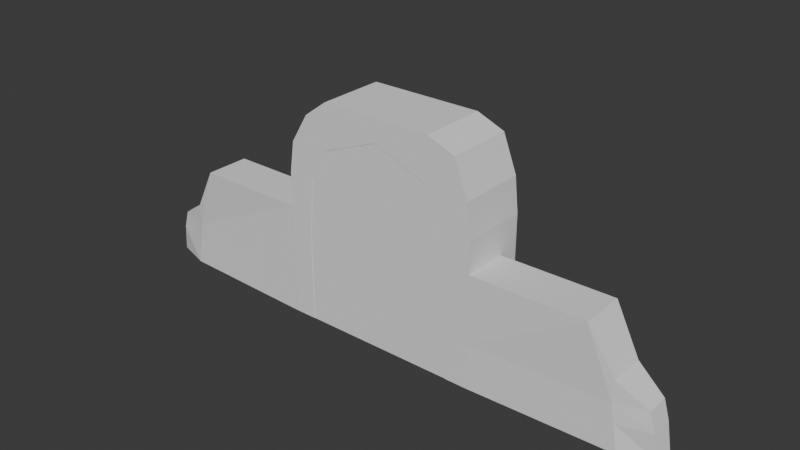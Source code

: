 # Source: CastleGate.blend  (saved by Blender 4.0.36; exported with 4.5.12 LTS)
import bpy
from mathutils import Matrix  # noqa: F401  (used for matrix-valued properties, if any)

bpy.ops.wm.read_factory_settings(use_empty=True)
scene = bpy.context.scene
scene.name = 'Scene'

# ---- collections
col_collection = bpy.data.collections.new('Collection'); scene.collection.children.link(col_collection)

# ---- world
world_world = bpy.data.worlds.new('World'); scene.world = world_world
world_world.use_nodes = True; world_world.node_tree.nodes.clear()
_N = world_world.node_tree.nodes; _L = world_world.node_tree.links
n0 = _N.new('ShaderNodeOutputWorld'); n0.name = 'World Output'; n0.location = (300, 300)
n1 = _N.new('ShaderNodeBackground'); n1.name = 'Background'; n1.location = (10, 300)
n1.inputs[0].default_value = (0.05088, 0.05088, 0.05088, 1.0)
_L.new(n1.outputs[0], n0.inputs[0])
n0.is_active_output = True
world_world.color = (0.05088, 0.05088, 0.05088)
world_world.use_sun_shadow = False
world_world.sun_shadow_jitter_overblur = 0.0

# ---- meshes
me_cube_001 = bpy.data.meshes.new('Cube.001')
me_cube_001.from_pydata([(0.0, -1.0, -1.0), (0.0, -1.0, 1.0), (0.0, 1.0, -1.0), (0.0, 1.0, 1.0), (8.017, -0.313, -0.9797), (7.446, -0.5112, 1.165), (8.017, 0.313, -0.9797), (7.446, 0.5112, 1.165), (0.0, -1.0, 4.0), (0.0, 1.0, 4.0), (6.155, -0.8067, 2.036), (6.155, 0.8067, 2.036), (0.0, -1.0, 0.0), (0.0, 1.0, 0.0), (7.693, 0.5112, 0.3217), (7.693, -0.5112, 0.3217), (6.472, 0.8067, -0.9778), (6.115, 0.8067, 1.065), (6.472, -0.8067, -0.9778), (6.115, -0.8067, 1.065), (5.001, 1.0, 4.025), (5.001, -1.0, 4.025), (6.247, -0.8067, 0.2496), (6.247, 0.8067, 0.2496)], [], [(12, 1, 3, 13), (23, 17, 7, 14), (14, 7, 5, 15), (22, 19, 1, 12), (16, 6, 4, 18), (5, 7, 11, 10), (20, 9, 8, 21), (3, 1, 8, 9), (19, 5, 10, 21), (17, 3, 9, 20), (18, 22, 12, 0), (6, 14, 15, 4), (16, 23, 14, 6), (0, 12, 13, 2), (2, 13, 23, 16), (4, 15, 22, 18), (7, 17, 20, 11), (1, 19, 21, 8), (11, 20, 21, 10), (2, 16, 18, 0), (15, 5, 19, 22), (13, 3, 17, 23)])
_uv = me_cube_001.uv_layers.new(name='UVMap')
_uv.uv.foreach_set('vector', [0.5, 0.0, 0.625, 0.0, 0.625, 0.25, 0.5, 0.25, 0.5, 0.4505, 0.625, 0.4505, 0.625, 0.5, 0.5, 0.5, 0.5, 0.5, 0.625, 0.5, 0.625, 0.75, 0.5, 0.75, 0.5, 0.7995, 0.625, 0.7995, 0.625, 1.0, 0.5, 1.0, 0.3255, 0.5, 0.375, 0.5, 0.375, 0.75, 0.3255, 0.75, 0.625, 0.75, 0.625, 0.5, 0.625, 0.5, 0.625, 0.75, 0.6745, 0.5, 0.875, 0.5, 0.875, 0.75, 0.6745, 0.75, 0.625, 0.25, 0.625, 0.0, 0.625, 0.0, 0.625, 0.25, 0.625, 0.7995, 0.625, 0.75, 0.625, 0.75, 0.625, 0.7995, 0.625, 0.4505, 0.625, 0.25, 0.625, 0.25, 0.625, 0.4505, 0.375, 0.7995, 0.5, 0.7995, 0.5, 1.0, 0.375, 1.0, 0.375, 0.5, 0.5, 0.5, 0.5, 0.75, 0.375, 0.75, 0.375, 0.4505, 0.5, 0.4505, 0.5, 0.5, 0.375, 0.5, 0.375, 0.0, 0.5, 0.0, 0.5, 0.25, 0.375, 0.25, 0.375, 0.25, 0.5, 0.25, 0.5, 0.4505, 0.375, 0.4505, 0.375, 0.75, 0.5, 0.75, 0.5, 0.7995, 0.375, 0.7995, 0.625, 0.5, 0.625, 0.4505, 0.625, 0.4505, 0.625, 0.5, 0.625, 1.0, 0.625, 0.7995, 0.625, 0.7995, 0.625, 1.0, 0.625, 0.5, 0.6745, 0.5, 0.6745, 0.75, 0.625, 0.75, 0.125, 0.5, 0.3255, 0.5, 0.3255, 0.75, 0.125, 0.75, 0.5, 0.75, 0.625, 0.75, 0.625, 0.7995, 0.5, 0.7995, 0.5, 0.25, 0.625, 0.25, 0.625, 0.4505, 0.5, 0.4505])
me_cube_001.update()
me_cube_004 = bpy.data.meshes.new('Cube.004')
me_cube_004.from_pydata([(0.0, -1.0, -1.0), (0.0, -1.0, 1.0), (0.0, 1.0, -1.0), (0.0, 1.0, 1.0), (8.017, -0.313, -0.9797), (7.446, -0.5112, 1.165), (8.017, 0.313, -0.9797), (7.446, 0.5112, 1.165), (0.0, -1.0, 4.0), (0.0, 1.0, 4.0), (6.155, -0.8067, 2.036), (6.155, 0.8067, 2.036), (0.0, -1.0, 0.0), (0.0, 1.0, 0.0), (7.693, 0.5112, 0.3217), (7.693, -0.5112, 0.3217), (6.472, 0.8067, -0.9778), (6.115, 0.8067, 1.065), (6.472, -0.8067, -0.9778), (6.115, -0.8067, 1.065), (5.001, 1.0, 4.025), (5.001, -1.0, 4.025), (6.247, -0.8067, 0.2496), (6.247, 0.8067, 0.2496)], [], [(12, 1, 3, 13), (23, 17, 7, 14), (14, 7, 5, 15), (22, 19, 1, 12), (16, 6, 4, 18), (5, 7, 11, 10), (20, 9, 8, 21), (3, 1, 8, 9), (19, 5, 10, 21), (17, 3, 9, 20), (18, 22, 12, 0), (6, 14, 15, 4), (16, 23, 14, 6), (0, 12, 13, 2), (2, 13, 23, 16), (4, 15, 22, 18), (7, 17, 20, 11), (1, 19, 21, 8), (11, 20, 21, 10), (2, 16, 18, 0), (15, 5, 19, 22), (13, 3, 17, 23)])
_uv = me_cube_004.uv_layers.new(name='UVMap')
_uv.uv.foreach_set('vector', [0.5, 0.0, 0.625, 0.0, 0.625, 0.25, 0.5, 0.25, 0.5, 0.4505, 0.625, 0.4505, 0.625, 0.5, 0.5, 0.5, 0.5, 0.5, 0.625, 0.5, 0.625, 0.75, 0.5, 0.75, 0.5, 0.7995, 0.625, 0.7995, 0.625, 1.0, 0.5, 1.0, 0.3255, 0.5, 0.375, 0.5, 0.375, 0.75, 0.3255, 0.75, 0.625, 0.75, 0.625, 0.5, 0.625, 0.5, 0.625, 0.75, 0.6745, 0.5, 0.875, 0.5, 0.875, 0.75, 0.6745, 0.75, 0.625, 0.25, 0.625, 0.0, 0.625, 0.0, 0.625, 0.25, 0.625, 0.7995, 0.625, 0.75, 0.625, 0.75, 0.625, 0.7995, 0.625, 0.4505, 0.625, 0.25, 0.625, 0.25, 0.625, 0.4505, 0.375, 0.7995, 0.5, 0.7995, 0.5, 1.0, 0.375, 1.0, 0.375, 0.5, 0.5, 0.5, 0.5, 0.75, 0.375, 0.75, 0.375, 0.4505, 0.5, 0.4505, 0.5, 0.5, 0.375, 0.5, 0.375, 0.0, 0.5, 0.0, 0.5, 0.25, 0.375, 0.25, 0.375, 0.25, 0.5, 0.25, 0.5, 0.4505, 0.375, 0.4505, 0.375, 0.75, 0.5, 0.75, 0.5, 0.7995, 0.375, 0.7995, 0.625, 0.5, 0.625, 0.4505, 0.625, 0.4505, 0.625, 0.5, 0.625, 1.0, 0.625, 0.7995, 0.625, 0.7995, 0.625, 1.0, 0.625, 0.5, 0.6745, 0.5, 0.6745, 0.75, 0.625, 0.75, 0.125, 0.5, 0.3255, 0.5, 0.3255, 0.75, 0.125, 0.75, 0.5, 0.75, 0.625, 0.75, 0.625, 0.7995, 0.5, 0.7995, 0.5, 0.25, 0.625, 0.25, 0.625, 0.4505, 0.5, 0.4505])
me_cube_004.update()
me_cylinder_003 = bpy.data.meshes.new('Cylinder.003')
me_cylinder_003.from_pydata([(0.0, 1.0, -1.0), (0.0, 1.0, 1.347), (0.1951, 0.9808, -1.0), (0.1951, 0.9808, 1.347), (0.3827, 0.9239, -1.0), (0.3827, 0.9239, 1.347), (0.5556, 0.8315, -1.0), (0.5556, 0.8315, 1.347), (0.7071, 0.7071, -1.0), (0.7071, 0.7071, 1.347), (0.8315, 0.5556, -1.0), (0.8315, 0.5556, 1.347), (0.9239, 0.3827, -1.0), (0.9239, 0.3827, 1.347), (0.9808, 0.1951, -1.0), (0.9808, 0.1951, 1.347), (1.0, 0.0, -1.0), (1.0, 0.0, 1.347), (0.9808, -0.1951, -1.0), (0.9808, -0.1951, 1.347), (0.9239, -0.3827, -1.0), (0.9239, -0.3827, 1.347), (0.8315, -0.5556, -1.0), (0.8315, -0.5556, 1.347), (0.7071, -0.7071, -1.0), (0.7071, -0.7071, 1.347), (0.5556, -0.8315, -1.0), (0.5556, -0.8315, 1.347), (0.3827, -0.9239, -1.0), (0.3827, -0.9239, 1.347), (0.1951, -0.9808, -1.0), (0.1951, -0.9808, 1.347), (0.0, -1.0, -1.0), (0.0, -1.0, 1.347), (-0.1951, -0.9808, -1.0), (-0.1951, -0.9808, 1.347), (-0.3827, -0.9239, -1.0), (-0.3827, -0.9239, 1.347), (-0.5556, -0.8315, -1.0), (-0.5556, -0.8315, 1.347), (-0.7071, -0.7071, -1.0), (-0.7071, -0.7071, 1.347), (-0.8315, -0.5556, -1.0), (-0.8315, -0.5556, 1.347), (-0.9239, -0.3827, -1.0), (-0.9239, -0.3827, 1.347), (-0.9808, -0.1951, -1.0), (-0.9808, -0.1951, 1.347), (-1.0, 0.0, -1.0), (-1.0, 0.0, 1.347), (-0.9808, 0.1951, -1.0), (-0.9808, 0.1951, 1.347), (-0.9239, 0.3827, -1.0), (-0.9239, 0.3827, 1.347), (-0.8315, 0.5556, -1.0), (-0.8315, 0.5556, 1.347), (-0.7071, 0.7071, -1.0), (-0.7071, 0.7071, 1.347), (-0.5556, 0.8315, -1.0), (-0.5556, 0.8315, 1.347), (-0.3827, 0.9239, -1.0), (-0.3827, 0.9239, 1.347), (-0.1951, 0.9808, -1.0), (-0.1951, 0.9808, 1.347), (-9.375, 1.0, -1.0), (-9.375, 1.0, 1.347), (-9.18, 0.9808, -1.0), (-9.18, 0.9808, 1.347), (-8.992, 0.9239, -1.0), (-8.992, 0.9239, 1.347), (-8.82, 0.8315, -1.0), (-8.82, 0.8315, 1.347), (-8.668, 0.7071, -1.0), (-8.668, 0.7071, 1.347), (-8.544, 0.5556, -1.0), (-8.544, 0.5556, 1.347), (-8.451, 0.3827, -1.0), (-8.451, 0.3827, 1.347), (-8.394, 0.1951, -1.0), (-8.394, 0.1951, 1.347), (-8.375, -4.768e-07, -1.0), (-8.375, -4.768e-07, 1.347), (-8.394, -0.1951, -1.0), (-8.394, -0.1951, 1.347), (-8.451, -0.3827, -1.0), (-8.451, -0.3827, 1.347), (-8.544, -0.5556, -1.0), (-8.544, -0.5556, 1.347), (-8.668, -0.7071, -1.0), (-8.668, -0.7071, 1.347), (-8.82, -0.8315, -1.0), (-8.82, -0.8315, 1.347), (-8.992, -0.9239, -1.0), (-8.992, -0.9239, 1.347), (-9.18, -0.9808, -1.0), (-9.18, -0.9808, 1.347), (-9.375, -1.0, -1.0), (-9.375, -1.0, 1.347), (-9.57, -0.9808, -1.0), (-9.57, -0.9808, 1.347), (-9.758, -0.9239, -1.0), (-9.758, -0.9239, 1.347), (-9.931, -0.8315, -1.0), (-9.931, -0.8315, 1.347), (-10.08, -0.7071, -1.0), (-10.08, -0.7071, 1.347), (-10.21, -0.5556, -1.0), (-10.21, -0.5556, 1.347), (-10.3, -0.3827, -1.0), (-10.3, -0.3827, 1.347), (-10.36, -0.1951, -1.0), (-10.36, -0.1951, 1.347), (-10.38, -4.768e-07, -1.0), (-10.38, -4.768e-07, 1.347), (-10.36, 0.1951, -1.0), (-10.36, 0.1951, 1.347), (-10.3, 0.3827, -1.0), (-10.3, 0.3827, 1.347), (-10.21, 0.5556, -1.0), (-10.21, 0.5556, 1.347), (-10.08, 0.7071, -1.0), (-10.08, 0.7071, 1.347), (-9.931, 0.8315, -1.0), (-9.931, 0.8315, 1.347), (-9.758, 0.9239, -1.0), (-9.758, 0.9239, 1.347), (-9.57, 0.9808, -1.0), (-9.57, 0.9808, 1.347), (9.375, 1.0, -1.0), (9.375, 1.0, 1.347), (9.57, 0.9808, -1.0), (9.57, 0.9808, 1.347), (9.758, 0.9239, -1.0), (9.758, 0.9239, 1.347), (9.931, 0.8315, -1.0), (9.931, 0.8315, 1.347), (10.08, 0.7071, -1.0), (10.08, 0.7071, 1.347), (10.21, 0.5556, -1.0), (10.21, 0.5556, 1.347), (10.3, 0.3827, -1.0), (10.3, 0.3827, 1.347), (10.36, 0.1951, -1.0), (10.36, 0.1951, 1.347), (10.38, -4.768e-07, -1.0), (10.38, -4.768e-07, 1.347), (10.36, -0.1951, -1.0), (10.36, -0.1951, 1.347), (10.3, -0.3827, -1.0), (10.3, -0.3827, 1.347), (10.21, -0.5556, -1.0), (10.21, -0.5556, 1.347), (10.08, -0.7071, -1.0), (10.08, -0.7071, 1.347), (9.931, -0.8315, -1.0), (9.931, -0.8315, 1.347), (9.758, -0.9239, -1.0), (9.758, -0.9239, 1.347), (9.57, -0.9808, -1.0), (9.57, -0.9808, 1.347), (9.375, -1.0, -1.0), (9.375, -1.0, 1.347), (9.18, -0.9808, -1.0), (9.18, -0.9808, 1.347), (8.992, -0.9239, -1.0), (8.992, -0.9239, 1.347), (8.82, -0.8315, -1.0), (8.82, -0.8315, 1.347), (8.668, -0.7071, -1.0), (8.668, -0.7071, 1.347), (8.544, -0.5556, -1.0), (8.544, -0.5556, 1.347), (8.451, -0.3827, -1.0), (8.451, -0.3827, 1.347), (8.394, -0.1951, -1.0), (8.394, -0.1951, 1.347), (8.375, -4.768e-07, -1.0), (8.375, -4.768e-07, 1.347), (8.394, 0.1951, -1.0), (8.394, 0.1951, 1.347), (8.451, 0.3827, -1.0), (8.451, 0.3827, 1.347), (8.544, 0.5556, -1.0), (8.544, 0.5556, 1.347), (8.668, 0.7071, -1.0), (8.668, 0.7071, 1.347), (8.82, 0.8315, -1.0), (8.82, 0.8315, 1.347), (8.992, 0.9239, -1.0), (8.992, 0.9239, 1.347), (9.18, 0.9808, -1.0), (9.18, 0.9808, 1.347), (-18.75, 1.0, -1.0), (-18.75, 1.0, 1.347), (-18.56, 0.9808, -1.0), (-18.56, 0.9808, 1.347), (-18.37, 0.9239, -1.0), (-18.37, 0.9239, 1.347), (-18.19, 0.8315, -1.0), (-18.19, 0.8315, 1.347), (-18.04, 0.7071, -1.0), (-18.04, 0.7071, 1.347), (-17.92, 0.5556, -1.0), (-17.92, 0.5556, 1.347), (-17.83, 0.3827, -1.0), (-17.83, 0.3827, 1.347), (-17.77, 0.1951, -1.0), (-17.77, 0.1951, 1.347), (-17.75, -4.768e-07, -1.0), (-17.75, -4.768e-07, 1.347), (-17.77, -0.1951, -1.0), (-17.77, -0.1951, 1.347), (-17.83, -0.3827, -1.0), (-17.83, -0.3827, 1.347), (-17.92, -0.5556, -1.0), (-17.92, -0.5556, 1.347), (-18.04, -0.7071, -1.0), (-18.04, -0.7071, 1.347), (-18.19, -0.8315, -1.0), (-18.19, -0.8315, 1.347), (-18.37, -0.9239, -1.0), (-18.37, -0.9239, 1.347), (-18.56, -0.9808, -1.0), (-18.56, -0.9808, 1.347), (-18.75, -1.0, -1.0), (-18.75, -1.0, 1.347), (-18.95, -0.9808, -1.0), (-18.95, -0.9808, 1.347), (-19.13, -0.9239, -1.0), (-19.13, -0.9239, 1.347), (-19.31, -0.8315, -1.0), (-19.31, -0.8315, 1.347), (-19.46, -0.7071, -1.0), (-19.46, -0.7071, 1.347), (-19.58, -0.5556, -1.0), (-19.58, -0.5556, 1.347), (-19.67, -0.3827, -1.0), (-19.67, -0.3827, 1.347), (-19.73, -0.1951, -1.0), (-19.73, -0.1951, 1.347), (-19.75, -4.768e-07, -1.0), (-19.75, -4.768e-07, 1.347), (-19.73, 0.1951, -1.0), (-19.73, 0.1951, 1.347), (-19.67, 0.3827, -1.0), (-19.67, 0.3827, 1.347), (-19.58, 0.5556, -1.0), (-19.58, 0.5556, 1.347), (-19.46, 0.7071, -1.0), (-19.46, 0.7071, 1.347), (-19.31, 0.8315, -1.0), (-19.31, 0.8315, 1.347), (-19.13, 0.9239, -1.0), (-19.13, 0.9239, 1.347), (-18.95, 0.9808, -1.0), (-18.95, 0.9808, 1.347), (-28.13, 1.0, -1.0), (-28.13, 1.0, 1.347), (-27.93, 0.9808, -1.0), (-27.93, 0.9808, 1.347), (-27.74, 0.9239, -1.0), (-27.74, 0.9239, 1.347), (-27.57, 0.8315, -1.0), (-27.57, 0.8315, 1.347), (-27.42, 0.7071, -1.0), (-27.42, 0.7071, 1.347), (-27.29, 0.5556, -1.0), (-27.29, 0.5556, 1.347), (-27.2, 0.3827, -1.0), (-27.2, 0.3827, 1.347), (-27.14, 0.1951, -1.0), (-27.14, 0.1951, 1.347), (-27.13, -4.768e-07, -1.0), (-27.13, -4.768e-07, 1.347), (-27.14, -0.1951, -1.0), (-27.14, -0.1951, 1.347), (-27.2, -0.3827, -1.0), (-27.2, -0.3827, 1.347), (-27.29, -0.5556, -1.0), (-27.29, -0.5556, 1.347), (-27.42, -0.7071, -1.0), (-27.42, -0.7071, 1.347), (-27.57, -0.8315, -1.0), (-27.57, -0.8315, 1.347), (-27.74, -0.9239, -1.0), (-27.74, -0.9239, 1.347), (-27.93, -0.9808, -1.0), (-27.93, -0.9808, 1.347), (-28.13, -1.0, -1.0), (-28.13, -1.0, 1.347), (-28.32, -0.9808, -1.0), (-28.32, -0.9808, 1.347), (-28.51, -0.9239, -1.0), (-28.51, -0.9239, 1.347), (-28.68, -0.8315, -1.0), (-28.68, -0.8315, 1.347), (-28.83, -0.7071, -1.0), (-28.83, -0.7071, 1.347), (-28.96, -0.5556, -1.0), (-28.96, -0.5556, 1.347), (-29.05, -0.3827, -1.0), (-29.05, -0.3827, 1.347), (-29.11, -0.1951, -1.0), (-29.11, -0.1951, 1.347), (-29.13, -4.768e-07, -1.0), (-29.13, -4.768e-07, 1.347), (-29.11, 0.1951, -1.0), (-29.11, 0.1951, 1.347), (-29.05, 0.3827, -1.0), (-29.05, 0.3827, 1.347), (-28.96, 0.5556, -1.0), (-28.96, 0.5556, 1.347), (-28.83, 0.7071, -1.0), (-28.83, 0.7071, 1.347), (-28.68, 0.8315, -1.0), (-28.68, 0.8315, 1.347), (-28.51, 0.9239, -1.0), (-28.51, 0.9239, 1.347), (-28.32, 0.9808, -1.0), (-28.32, 0.9808, 1.347), (-37.5, 1.0, -1.0), (-37.5, 1.0, 1.347), (-37.31, 0.9808, -1.0), (-37.31, 0.9808, 1.347), (-37.12, 0.9239, -1.0), (-37.12, 0.9239, 1.347), (-36.94, 0.8315, -1.0), (-36.94, 0.8315, 1.347), (-36.79, 0.7071, -1.0), (-36.79, 0.7071, 1.347), (-36.67, 0.5556, -1.0), (-36.67, 0.5556, 1.347), (-36.58, 0.3827, -1.0), (-36.58, 0.3827, 1.347), (-36.52, 0.1951, -1.0), (-36.52, 0.1951, 1.347), (-36.5, -4.768e-07, -1.0), (-36.5, -4.768e-07, 1.347), (-36.52, -0.1951, -1.0), (-36.52, -0.1951, 1.347), (-36.58, -0.3827, -1.0), (-36.58, -0.3827, 1.347), (-36.67, -0.5556, -1.0), (-36.67, -0.5556, 1.347), (-36.79, -0.7071, -1.0), (-36.79, -0.7071, 1.347), (-36.94, -0.8315, -1.0), (-36.94, -0.8315, 1.347), (-37.12, -0.9239, -1.0), (-37.12, -0.9239, 1.347), (-37.31, -0.9808, -1.0), (-37.31, -0.9808, 1.347), (-37.5, -1.0, -1.0), (-37.5, -1.0, 1.347), (-37.7, -0.9808, -1.0), (-37.7, -0.9808, 1.347), (-37.88, -0.9239, -1.0), (-37.88, -0.9239, 1.347), (-38.06, -0.8315, -1.0), (-38.06, -0.8315, 1.347), (-38.21, -0.7071, -1.0), (-38.21, -0.7071, 1.347), (-38.33, -0.5556, -1.0), (-38.33, -0.5556, 1.347), (-38.42, -0.3827, -1.0), (-38.42, -0.3827, 1.347), (-38.48, -0.1951, -1.0), (-38.48, -0.1951, 1.347), (-38.5, -4.768e-07, -1.0), (-38.5, -4.768e-07, 1.347), (-38.48, 0.1951, -1.0), (-38.48, 0.1951, 1.347), (-38.42, 0.3827, -1.0), (-38.42, 0.3827, 1.347), (-38.33, 0.5556, -1.0), (-38.33, 0.5556, 1.347), (-38.21, 0.7071, -1.0), (-38.21, 0.7071, 1.347), (-38.06, 0.8315, -1.0), (-38.06, 0.8315, 1.347), (-37.88, 0.9239, -1.0), (-37.88, 0.9239, 1.347), (-37.7, 0.9808, -1.0), (-37.7, 0.9808, 1.347)], [], [(0, 1, 3, 2), (2, 3, 5, 4), (4, 5, 7, 6), (6, 7, 9, 8), (8, 9, 11, 10), (10, 11, 13, 12), (12, 13, 15, 14), (14, 15, 17, 16), (16, 17, 19, 18), (18, 19, 21, 20), (20, 21, 23, 22), (22, 23, 25, 24), (24, 25, 27, 26), (26, 27, 29, 28), (28, 29, 31, 30), (30, 31, 33, 32), (32, 33, 35, 34), (34, 35, 37, 36), (36, 37, 39, 38), (38, 39, 41, 40), (40, 41, 43, 42), (42, 43, 45, 44), (44, 45, 47, 46), (46, 47, 49, 48), (48, 49, 51, 50), (50, 51, 53, 52), (52, 53, 55, 54), (54, 55, 57, 56), (56, 57, 59, 58), (58, 59, 61, 60), (3, 1, 63, 61, 59, 57, 55, 53, 51, 49, 47, 45, 43, 41, 39, 37, 35, 33, 31, 29, 27, 25, 23, 21, 19, 17, 15, 13, 11, 9, 7, 5), (60, 61, 63, 62), (62, 63, 1, 0), (0, 2, 4, 6, 8, 10, 12, 14, 16, 18, 20, 22, 24, 26, 28, 30, 32, 34, 36, 38, 40, 42, 44, 46, 48, 50, 52, 54, 56, 58, 60, 62), (64, 65, 67, 66), (66, 67, 69, 68), (68, 69, 71, 70), (70, 71, 73, 72), (72, 73, 75, 74), (74, 75, 77, 76), (76, 77, 79, 78), (78, 79, 81, 80), (80, 81, 83, 82), (82, 83, 85, 84), (84, 85, 87, 86), (86, 87, 89, 88), (88, 89, 91, 90), (90, 91, 93, 92), (92, 93, 95, 94), (94, 95, 97, 96), (96, 97, 99, 98), (98, 99, 101, 100), (100, 101, 103, 102), (102, 103, 105, 104), (104, 105, 107, 106), (106, 107, 109, 108), (108, 109, 111, 110), (110, 111, 113, 112), (112, 113, 115, 114), (114, 115, 117, 116), (116, 117, 119, 118), (118, 119, 121, 120), (120, 121, 123, 122), (122, 123, 125, 124), (67, 65, 127, 125, 123, 121, 119, 117, 115, 113, 111, 109, 107, 105, 103, 101, 99, 97, 95, 93, 91, 89, 87, 85, 83, 81, 79, 77, 75, 73, 71, 69), (124, 125, 127, 126), (126, 127, 65, 64), (64, 66, 68, 70, 72, 74, 76, 78, 80, 82, 84, 86, 88, 90, 92, 94, 96, 98, 100, 102, 104, 106, 108, 110, 112, 114, 116, 118, 120, 122, 124, 126), (128, 129, 131, 130), (130, 131, 133, 132), (132, 133, 135, 134), (134, 135, 137, 136), (136, 137, 139, 138), (138, 139, 141, 140), (140, 141, 143, 142), (142, 143, 145, 144), (144, 145, 147, 146), (146, 147, 149, 148), (148, 149, 151, 150), (150, 151, 153, 152), (152, 153, 155, 154), (154, 155, 157, 156), (156, 157, 159, 158), (158, 159, 161, 160), (160, 161, 163, 162), (162, 163, 165, 164), (164, 165, 167, 166), (166, 167, 169, 168), (168, 169, 171, 170), (170, 171, 173, 172), (172, 173, 175, 174), (174, 175, 177, 176), (176, 177, 179, 178), (178, 179, 181, 180), (180, 181, 183, 182), (182, 183, 185, 184), (184, 185, 187, 186), (186, 187, 189, 188), (131, 129, 191, 189, 187, 185, 183, 181, 179, 177, 175, 173, 171, 169, 167, 165, 163, 161, 159, 157, 155, 153, 151, 149, 147, 145, 143, 141, 139, 137, 135, 133), (188, 189, 191, 190), (190, 191, 129, 128), (128, 130, 132, 134, 136, 138, 140, 142, 144, 146, 148, 150, 152, 154, 156, 158, 160, 162, 164, 166, 168, 170, 172, 174, 176, 178, 180, 182, 184, 186, 188, 190), (192, 193, 195, 194), (194, 195, 197, 196), (196, 197, 199, 198), (198, 199, 201, 200), (200, 201, 203, 202), (202, 203, 205, 204), (204, 205, 207, 206), (206, 207, 209, 208), (208, 209, 211, 210), (210, 211, 213, 212), (212, 213, 215, 214), (214, 215, 217, 216), (216, 217, 219, 218), (218, 219, 221, 220), (220, 221, 223, 222), (222, 223, 225, 224), (224, 225, 227, 226), (226, 227, 229, 228), (228, 229, 231, 230), (230, 231, 233, 232), (232, 233, 235, 234), (234, 235, 237, 236), (236, 237, 239, 238), (238, 239, 241, 240), (240, 241, 243, 242), (242, 243, 245, 244), (244, 245, 247, 246), (246, 247, 249, 248), (248, 249, 251, 250), (250, 251, 253, 252), (195, 193, 255, 253, 251, 249, 247, 245, 243, 241, 239, 237, 235, 233, 231, 229, 227, 225, 223, 221, 219, 217, 215, 213, 211, 209, 207, 205, 203, 201, 199, 197), (252, 253, 255, 254), (254, 255, 193, 192), (192, 194, 196, 198, 200, 202, 204, 206, 208, 210, 212, 214, 216, 218, 220, 222, 224, 226, 228, 230, 232, 234, 236, 238, 240, 242, 244, 246, 248, 250, 252, 254), (256, 257, 259, 258), (258, 259, 261, 260), (260, 261, 263, 262), (262, 263, 265, 264), (264, 265, 267, 266), (266, 267, 269, 268), (268, 269, 271, 270), (270, 271, 273, 272), (272, 273, 275, 274), (274, 275, 277, 276), (276, 277, 279, 278), (278, 279, 281, 280), (280, 281, 283, 282), (282, 283, 285, 284), (284, 285, 287, 286), (286, 287, 289, 288), (288, 289, 291, 290), (290, 291, 293, 292), (292, 293, 295, 294), (294, 295, 297, 296), (296, 297, 299, 298), (298, 299, 301, 300), (300, 301, 303, 302), (302, 303, 305, 304), (304, 305, 307, 306), (306, 307, 309, 308), (308, 309, 311, 310), (310, 311, 313, 312), (312, 313, 315, 314), (314, 315, 317, 316), (259, 257, 319, 317, 315, 313, 311, 309, 307, 305, 303, 301, 299, 297, 295, 293, 291, 289, 287, 285, 283, 281, 279, 277, 275, 273, 271, 269, 267, 265, 263, 261), (316, 317, 319, 318), (318, 319, 257, 256), (256, 258, 260, 262, 264, 266, 268, 270, 272, 274, 276, 278, 280, 282, 284, 286, 288, 290, 292, 294, 296, 298, 300, 302, 304, 306, 308, 310, 312, 314, 316, 318), (320, 321, 323, 322), (322, 323, 325, 324), (324, 325, 327, 326), (326, 327, 329, 328), (328, 329, 331, 330), (330, 331, 333, 332), (332, 333, 335, 334), (334, 335, 337, 336), (336, 337, 339, 338), (338, 339, 341, 340), (340, 341, 343, 342), (342, 343, 345, 344), (344, 345, 347, 346), (346, 347, 349, 348), (348, 349, 351, 350), (350, 351, 353, 352), (352, 353, 355, 354), (354, 355, 357, 356), (356, 357, 359, 358), (358, 359, 361, 360), (360, 361, 363, 362), (362, 363, 365, 364), (364, 365, 367, 366), (366, 367, 369, 368), (368, 369, 371, 370), (370, 371, 373, 372), (372, 373, 375, 374), (374, 375, 377, 376), (376, 377, 379, 378), (378, 379, 381, 380), (323, 321, 383, 381, 379, 377, 375, 373, 371, 369, 367, 365, 363, 361, 359, 357, 355, 353, 351, 349, 347, 345, 343, 341, 339, 337, 335, 333, 331, 329, 327, 325), (380, 381, 383, 382), (382, 383, 321, 320), (320, 322, 324, 326, 328, 330, 332, 334, 336, 338, 340, 342, 344, 346, 348, 350, 352, 354, 356, 358, 360, 362, 364, 366, 368, 370, 372, 374, 376, 378, 380, 382)])
me_cylinder_003.polygons.foreach_set('use_smooth', [True] * 204)
_uv = me_cylinder_003.uv_layers.new(name='UVMap')
_uv.uv.foreach_set('vector', [1.0, 0.5, 1.0, 1.0, 0.9688, 1.0, 0.9688, 0.5, 0.9688, 0.5, 0.9688, 1.0, 0.9375, 1.0, 0.9375, 0.5, 0.9375, 0.5, 0.9375, 1.0, 0.9062, 1.0, 0.9062, 0.5, 0.9062, 0.5, 0.9062, 1.0, 0.875, 1.0, 0.875, 0.5, 0.875, 0.5, 0.875, 1.0, 0.8438, 1.0, 0.8438, 0.5, 0.8438, 0.5, 0.8438, 1.0, 0.8125, 1.0, 0.8125, 0.5, 0.8125, 0.5, 0.8125, 1.0, 0.7812, 1.0, 0.7812, 0.5, 0.7812, 0.5, 0.7812, 1.0, 0.75, 1.0, 0.75, 0.5, 0.75, 0.5, 0.75, 1.0, 0.7188, 1.0, 0.7188, 0.5, 0.7188, 0.5, 0.7188, 1.0, 0.6875, 1.0, 0.6875, 0.5, 0.6875, 0.5, 0.6875, 1.0, 0.6562, 1.0, 0.6562, 0.5, 0.6562, 0.5, 0.6562, 1.0, 0.625, 1.0, 0.625, 0.5, 0.625, 0.5, 0.625, 1.0, 0.5938, 1.0, 0.5938, 0.5, 0.5938, 0.5, 0.5938, 1.0, 0.5625, 1.0, 0.5625, 0.5, 0.5625, 0.5, 0.5625, 1.0, 0.5312, 1.0, 0.5312, 0.5, 0.5312, 0.5, 0.5312, 1.0, 0.5, 1.0, 0.5, 0.5, 0.5, 0.5, 0.5, 1.0, 0.4688, 1.0, 0.4688, 0.5, 0.4688, 0.5, 0.4688, 1.0, 0.4375, 1.0, 0.4375, 0.5, 0.4375, 0.5, 0.4375, 1.0, 0.4062, 1.0, 0.4062, 0.5, 0.4062, 0.5, 0.4062, 1.0, 0.375, 1.0, 0.375, 0.5, 0.375, 0.5, 0.375, 1.0, 0.3438, 1.0, 0.3438, 0.5, 0.3438, 0.5, 0.3438, 1.0, 0.3125, 1.0, 0.3125, 0.5, 0.3125, 0.5, 0.3125, 1.0, 0.2812, 1.0, 0.2812, 0.5, 0.2812, 0.5, 0.2812, 1.0, 0.25, 1.0, 0.25, 0.5, 0.25, 0.5, 0.25, 1.0, 0.2188, 1.0, 0.2188, 0.5, 0.2188, 0.5, 0.2188, 1.0, 0.1875, 1.0, 0.1875, 0.5, 0.1875, 0.5, 0.1875, 1.0, 0.1562, 1.0, 0.1562, 0.5, 0.1562, 0.5, 0.1562, 1.0, 0.125, 1.0, 0.125, 0.5, 0.125, 0.5, 0.125, 1.0, 0.09375, 1.0, 0.09375, 0.5, 0.09375, 0.5, 0.09375, 1.0, 0.0625, 1.0, 0.0625, 0.5, 0.2968, 0.4854, 0.25, 0.49, 0.2032, 0.4854, 0.1582, 0.4717, 0.1167, 0.4496, 0.08029, 0.4197, 0.05045, 0.3833, 0.02827, 0.3418, 0.01461, 0.2968, 0.01, 0.25, 0.01461, 0.2032, 0.02827, 0.1582, 0.05045, 0.1167, 0.08029, 0.08029, 0.1167, 0.05045, 0.1582, 0.02827, 0.2032, 0.01461, 0.25, 0.01, 0.2968, 0.01461, 0.3418, 0.02827, 0.3833, 0.05045, 0.4197, 0.08029, 0.4496, 0.1167, 0.4717, 0.1582, 0.4854, 0.2032, 0.49, 0.25, 0.4854, 0.2968, 0.4717, 0.3418, 0.4496, 0.3833, 0.4197, 0.4197, 0.3833, 0.4496, 0.3418, 0.4717, 0.0625, 0.5, 0.0625, 1.0, 0.03125, 1.0, 0.03125, 0.5, 0.03125, 0.5, 0.03125, 1.0, 0.0, 1.0, 0.0, 0.5, 0.75, 0.49, 0.7968, 0.4854, 0.8418, 0.4717, 0.8833, 0.4496, 0.9197, 0.4197, 0.9496, 0.3833, 0.9717, 0.3418, 0.9854, 0.2968, 0.99, 0.25, 0.9854, 0.2032, 0.9717, 0.1582, 0.9496, 0.1167, 0.9197, 0.08029, 0.8833, 0.05045, 0.8418, 0.02827, 0.7968, 0.01461, 0.75, 0.01, 0.7032, 0.01461, 0.6582, 0.02827, 0.6167, 0.05045, 0.5803, 0.08029, 0.5504, 0.1167, 0.5283, 0.1582, 0.5146, 0.2032, 0.51, 0.25, 0.5146, 0.2968, 0.5283, 0.3418, 0.5504, 0.3833, 0.5803, 0.4197, 0.6167, 0.4496, 0.6582, 0.4717, 0.7032, 0.4854, 1.0, 0.5, 1.0, 1.0, 0.9688, 1.0, 0.9688, 0.5, 0.9688, 0.5, 0.9688, 1.0, 0.9375, 1.0, 0.9375, 0.5, 0.9375, 0.5, 0.9375, 1.0, 0.9062, 1.0, 0.9062, 0.5, 0.9062, 0.5, 0.9062, 1.0, 0.875, 1.0, 0.875, 0.5, 0.875, 0.5, 0.875, 1.0, 0.8438, 1.0, 0.8438, 0.5, 0.8438, 0.5, 0.8438, 1.0, 0.8125, 1.0, 0.8125, 0.5, 0.8125, 0.5, 0.8125, 1.0, 0.7812, 1.0, 0.7812, 0.5, 0.7812, 0.5, 0.7812, 1.0, 0.75, 1.0, 0.75, 0.5, 0.75, 0.5, 0.75, 1.0, 0.7188, 1.0, 0.7188, 0.5, 0.7188, 0.5, 0.7188, 1.0, 0.6875, 1.0, 0.6875, 0.5, 0.6875, 0.5, 0.6875, 1.0, 0.6562, 1.0, 0.6562, 0.5, 0.6562, 0.5, 0.6562, 1.0, 0.625, 1.0, 0.625, 0.5, 0.625, 0.5, 0.625, 1.0, 0.5938, 1.0, 0.5938, 0.5, 0.5938, 0.5, 0.5938, 1.0, 0.5625, 1.0, 0.5625, 0.5, 0.5625, 0.5, 0.5625, 1.0, 0.5312, 1.0, 0.5312, 0.5, 0.5312, 0.5, 0.5312, 1.0, 0.5, 1.0, 0.5, 0.5, 0.5, 0.5, 0.5, 1.0, 0.4688, 1.0, 0.4688, 0.5, 0.4688, 0.5, 0.4688, 1.0, 0.4375, 1.0, 0.4375, 0.5, 0.4375, 0.5, 0.4375, 1.0, 0.4062, 1.0, 0.4062, 0.5, 0.4062, 0.5, 0.4062, 1.0, 0.375, 1.0, 0.375, 0.5, 0.375, 0.5, 0.375, 1.0, 0.3438, 1.0, 0.3438, 0.5, 0.3438, 0.5, 0.3438, 1.0, 0.3125, 1.0, 0.3125, 0.5, 0.3125, 0.5, 0.3125, 1.0, 0.2812, 1.0, 0.2812, 0.5, 0.2812, 0.5, 0.2812, 1.0, 0.25, 1.0, 0.25, 0.5, 0.25, 0.5, 0.25, 1.0, 0.2188, 1.0, 0.2188, 0.5, 0.2188, 0.5, 0.2188, 1.0, 0.1875, 1.0, 0.1875, 0.5, 0.1875, 0.5, 0.1875, 1.0, 0.1562, 1.0, 0.1562, 0.5, 0.1562, 0.5, 0.1562, 1.0, 0.125, 1.0, 0.125, 0.5, 0.125, 0.5, 0.125, 1.0, 0.09375, 1.0, 0.09375, 0.5, 0.09375, 0.5, 0.09375, 1.0, 0.0625, 1.0, 0.0625, 0.5, 0.2968, 0.4854, 0.25, 0.49, 0.2032, 0.4854, 0.1582, 0.4717, 0.1167, 0.4496, 0.08029, 0.4197, 0.05045, 0.3833, 0.02827, 0.3418, 0.01461, 0.2968, 0.01, 0.25, 0.01461, 0.2032, 0.02827, 0.1582, 0.05045, 0.1167, 0.08029, 0.08029, 0.1167, 0.05045, 0.1582, 0.02827, 0.2032, 0.01461, 0.25, 0.01, 0.2968, 0.01461, 0.3418, 0.02827, 0.3833, 0.05045, 0.4197, 0.08029, 0.4496, 0.1167, 0.4717, 0.1582, 0.4854, 0.2032, 0.49, 0.25, 0.4854, 0.2968, 0.4717, 0.3418, 0.4496, 0.3833, 0.4197, 0.4197, 0.3833, 0.4496, 0.3418, 0.4717, 0.0625, 0.5, 0.0625, 1.0, 0.03125, 1.0, 0.03125, 0.5, 0.03125, 0.5, 0.03125, 1.0, 0.0, 1.0, 0.0, 0.5, 0.75, 0.49, 0.7968, 0.4854, 0.8418, 0.4717, 0.8833, 0.4496, 0.9197, 0.4197, 0.9496, 0.3833, 0.9717, 0.3418, 0.9854, 0.2968, 0.99, 0.25, 0.9854, 0.2032, 0.9717, 0.1582, 0.9496, 0.1167, 0.9197, 0.08029, 0.8833, 0.05045, 0.8418, 0.02827, 0.7968, 0.01461, 0.75, 0.01, 0.7032, 0.01461, 0.6582, 0.02827, 0.6167, 0.05045, 0.5803, 0.08029, 0.5504, 0.1167, 0.5283, 0.1582, 0.5146, 0.2032, 0.51, 0.25, 0.5146, 0.2968, 0.5283, 0.3418, 0.5504, 0.3833, 0.5803, 0.4197, 0.6167, 0.4496, 0.6582, 0.4717, 0.7032, 0.4854, 1.0, 0.5, 1.0, 1.0, 0.9688, 1.0, 0.9688, 0.5, 0.9688, 0.5, 0.9688, 1.0, 0.9375, 1.0, 0.9375, 0.5, 0.9375, 0.5, 0.9375, 1.0, 0.9062, 1.0, 0.9062, 0.5, 0.9062, 0.5, 0.9062, 1.0, 0.875, 1.0, 0.875, 0.5, 0.875, 0.5, 0.875, 1.0, 0.8438, 1.0, 0.8438, 0.5, 0.8438, 0.5, 0.8438, 1.0, 0.8125, 1.0, 0.8125, 0.5, 0.8125, 0.5, 0.8125, 1.0, 0.7812, 1.0, 0.7812, 0.5, 0.7812, 0.5, 0.7812, 1.0, 0.75, 1.0, 0.75, 0.5, 0.75, 0.5, 0.75, 1.0, 0.7188, 1.0, 0.7188, 0.5, 0.7188, 0.5, 0.7188, 1.0, 0.6875, 1.0, 0.6875, 0.5, 0.6875, 0.5, 0.6875, 1.0, 0.6562, 1.0, 0.6562, 0.5, 0.6562, 0.5, 0.6562, 1.0, 0.625, 1.0, 0.625, 0.5, 0.625, 0.5, 0.625, 1.0, 0.5938, 1.0, 0.5938, 0.5, 0.5938, 0.5, 0.5938, 1.0, 0.5625, 1.0, 0.5625, 0.5, 0.5625, 0.5, 0.5625, 1.0, 0.5312, 1.0, 0.5312, 0.5, 0.5312, 0.5, 0.5312, 1.0, 0.5, 1.0, 0.5, 0.5, 0.5, 0.5, 0.5, 1.0, 0.4688, 1.0, 0.4688, 0.5, 0.4688, 0.5, 0.4688, 1.0, 0.4375, 1.0, 0.4375, 0.5, 0.4375, 0.5, 0.4375, 1.0, 0.4062, 1.0, 0.4062, 0.5, 0.4062, 0.5, 0.4062, 1.0, 0.375, 1.0, 0.375, 0.5, 0.375, 0.5, 0.375, 1.0, 0.3438, 1.0, 0.3438, 0.5, 0.3438, 0.5, 0.3438, 1.0, 0.3125, 1.0, 0.3125, 0.5, 0.3125, 0.5, 0.3125, 1.0, 0.2812, 1.0, 0.2812, 0.5, 0.2812, 0.5, 0.2812, 1.0, 0.25, 1.0, 0.25, 0.5, 0.25, 0.5, 0.25, 1.0, 0.2188, 1.0, 0.2188, 0.5, 0.2188, 0.5, 0.2188, 1.0, 0.1875, 1.0, 0.1875, 0.5, 0.1875, 0.5, 0.1875, 1.0, 0.1562, 1.0, 0.1562, 0.5, 0.1562, 0.5, 0.1562, 1.0, 0.125, 1.0, 0.125, 0.5, 0.125, 0.5, 0.125, 1.0, 0.09375, 1.0, 0.09375, 0.5, 0.09375, 0.5, 0.09375, 1.0, 0.0625, 1.0, 0.0625, 0.5, 0.2968, 0.4854, 0.25, 0.49, 0.2032, 0.4854, 0.1582, 0.4717, 0.1167, 0.4496, 0.08029, 0.4197, 0.05045, 0.3833, 0.02827, 0.3418, 0.01461, 0.2968, 0.01, 0.25, 0.01461, 0.2032, 0.02827, 0.1582, 0.05045, 0.1167, 0.08029, 0.08029, 0.1167, 0.05045, 0.1582, 0.02827, 0.2032, 0.01461, 0.25, 0.01, 0.2968, 0.01461, 0.3418, 0.02827, 0.3833, 0.05045, 0.4197, 0.08029, 0.4496, 0.1167, 0.4717, 0.1582, 0.4854, 0.2032, 0.49, 0.25, 0.4854, 0.2968, 0.4717, 0.3418, 0.4496, 0.3833, 0.4197, 0.4197, 0.3833, 0.4496, 0.3418, 0.4717, 0.0625, 0.5, 0.0625, 1.0, 0.03125, 1.0, 0.03125, 0.5, 0.03125, 0.5, 0.03125, 1.0, 0.0, 1.0, 0.0, 0.5, 0.75, 0.49, 0.7968, 0.4854, 0.8418, 0.4717, 0.8833, 0.4496, 0.9197, 0.4197, 0.9496, 0.3833, 0.9717, 0.3418, 0.9854, 0.2968, 0.99, 0.25, 0.9854, 0.2032, 0.9717, 0.1582, 0.9496, 0.1167, 0.9197, 0.08029, 0.8833, 0.05045, 0.8418, 0.02827, 0.7968, 0.01461, 0.75, 0.01, 0.7032, 0.01461, 0.6582, 0.02827, 0.6167, 0.05045, 0.5803, 0.08029, 0.5504, 0.1167, 0.5283, 0.1582, 0.5146, 0.2032, 0.51, 0.25, 0.5146, 0.2968, 0.5283, 0.3418, 0.5504, 0.3833, 0.5803, 0.4197, 0.6167, 0.4496, 0.6582, 0.4717, 0.7032, 0.4854, 1.0, 0.5, 1.0, 1.0, 0.9688, 1.0, 0.9688, 0.5, 0.9688, 0.5, 0.9688, 1.0, 0.9375, 1.0, 0.9375, 0.5, 0.9375, 0.5, 0.9375, 1.0, 0.9062, 1.0, 0.9062, 0.5, 0.9062, 0.5, 0.9062, 1.0, 0.875, 1.0, 0.875, 0.5, 0.875, 0.5, 0.875, 1.0, 0.8438, 1.0, 0.8438, 0.5, 0.8438, 0.5, 0.8438, 1.0, 0.8125, 1.0, 0.8125, 0.5, 0.8125, 0.5, 0.8125, 1.0, 0.7812, 1.0, 0.7812, 0.5, 0.7812, 0.5, 0.7812, 1.0, 0.75, 1.0, 0.75, 0.5, 0.75, 0.5, 0.75, 1.0, 0.7188, 1.0, 0.7188, 0.5, 0.7188, 0.5, 0.7188, 1.0, 0.6875, 1.0, 0.6875, 0.5, 0.6875, 0.5, 0.6875, 1.0, 0.6562, 1.0, 0.6562, 0.5, 0.6562, 0.5, 0.6562, 1.0, 0.625, 1.0, 0.625, 0.5, 0.625, 0.5, 0.625, 1.0, 0.5938, 1.0, 0.5938, 0.5, 0.5938, 0.5, 0.5938, 1.0, 0.5625, 1.0, 0.5625, 0.5, 0.5625, 0.5, 0.5625, 1.0, 0.5312, 1.0, 0.5312, 0.5, 0.5312, 0.5, 0.5312, 1.0, 0.5, 1.0, 0.5, 0.5, 0.5, 0.5, 0.5, 1.0, 0.4688, 1.0, 0.4688, 0.5, 0.4688, 0.5, 0.4688, 1.0, 0.4375, 1.0, 0.4375, 0.5, 0.4375, 0.5, 0.4375, 1.0, 0.4062, 1.0, 0.4062, 0.5, 0.4062, 0.5, 0.4062, 1.0, 0.375, 1.0, 0.375, 0.5, 0.375, 0.5, 0.375, 1.0, 0.3438, 1.0, 0.3438, 0.5, 0.3438, 0.5, 0.3438, 1.0, 0.3125, 1.0, 0.3125, 0.5, 0.3125, 0.5, 0.3125, 1.0, 0.2812, 1.0, 0.2812, 0.5, 0.2812, 0.5, 0.2812, 1.0, 0.25, 1.0, 0.25, 0.5, 0.25, 0.5, 0.25, 1.0, 0.2188, 1.0, 0.2188, 0.5, 0.2188, 0.5, 0.2188, 1.0, 0.1875, 1.0, 0.1875, 0.5, 0.1875, 0.5, 0.1875, 1.0, 0.1562, 1.0, 0.1562, 0.5, 0.1562, 0.5, 0.1562, 1.0, 0.125, 1.0, 0.125, 0.5, 0.125, 0.5, 0.125, 1.0, 0.09375, 1.0, 0.09375, 0.5, 0.09375, 0.5, 0.09375, 1.0, 0.0625, 1.0, 0.0625, 0.5, 0.2968, 0.4854, 0.25, 0.49, 0.2032, 0.4854, 0.1582, 0.4717, 0.1167, 0.4496, 0.08029, 0.4197, 0.05045, 0.3833, 0.02827, 0.3418, 0.01461, 0.2968, 0.01, 0.25, 0.01461, 0.2032, 0.02827, 0.1582, 0.05045, 0.1167, 0.08029, 0.08029, 0.1167, 0.05045, 0.1582, 0.02827, 0.2032, 0.01461, 0.25, 0.01, 0.2968, 0.01461, 0.3418, 0.02827, 0.3833, 0.05045, 0.4197, 0.08029, 0.4496, 0.1167, 0.4717, 0.1582, 0.4854, 0.2032, 0.49, 0.25, 0.4854, 0.2968, 0.4717, 0.3418, 0.4496, 0.3833, 0.4197, 0.4197, 0.3833, 0.4496, 0.3418, 0.4717, 0.0625, 0.5, 0.0625, 1.0, 0.03125, 1.0, 0.03125, 0.5, 0.03125, 0.5, 0.03125, 1.0, 0.0, 1.0, 0.0, 0.5, 0.75, 0.49, 0.7968, 0.4854, 0.8418, 0.4717, 0.8833, 0.4496, 0.9197, 0.4197, 0.9496, 0.3833, 0.9717, 0.3418, 0.9854, 0.2968, 0.99, 0.25, 0.9854, 0.2032, 0.9717, 0.1582, 0.9496, 0.1167, 0.9197, 0.08029, 0.8833, 0.05045, 0.8418, 0.02827, 0.7968, 0.01461, 0.75, 0.01, 0.7032, 0.01461, 0.6582, 0.02827, 0.6167, 0.05045, 0.5803, 0.08029, 0.5504, 0.1167, 0.5283, 0.1582, 0.5146, 0.2032, 0.51, 0.25, 0.5146, 0.2968, 0.5283, 0.3418, 0.5504, 0.3833, 0.5803, 0.4197, 0.6167, 0.4496, 0.6582, 0.4717, 0.7032, 0.4854, 1.0, 0.5, 1.0, 1.0, 0.9688, 1.0, 0.9688, 0.5, 0.9688, 0.5, 0.9688, 1.0, 0.9375, 1.0, 0.9375, 0.5, 0.9375, 0.5, 0.9375, 1.0, 0.9062, 1.0, 0.9062, 0.5, 0.9062, 0.5, 0.9062, 1.0, 0.875, 1.0, 0.875, 0.5, 0.875, 0.5, 0.875, 1.0, 0.8438, 1.0, 0.8438, 0.5, 0.8438, 0.5, 0.8438, 1.0, 0.8125, 1.0, 0.8125, 0.5, 0.8125, 0.5, 0.8125, 1.0, 0.7812, 1.0, 0.7812, 0.5, 0.7812, 0.5, 0.7812, 1.0, 0.75, 1.0, 0.75, 0.5, 0.75, 0.5, 0.75, 1.0, 0.7188, 1.0, 0.7188, 0.5, 0.7188, 0.5, 0.7188, 1.0, 0.6875, 1.0, 0.6875, 0.5, 0.6875, 0.5, 0.6875, 1.0, 0.6562, 1.0, 0.6562, 0.5, 0.6562, 0.5, 0.6562, 1.0, 0.625, 1.0, 0.625, 0.5, 0.625, 0.5, 0.625, 1.0, 0.5938, 1.0, 0.5938, 0.5, 0.5938, 0.5, 0.5938, 1.0, 0.5625, 1.0, 0.5625, 0.5, 0.5625, 0.5, 0.5625, 1.0, 0.5312, 1.0, 0.5312, 0.5, 0.5312, 0.5, 0.5312, 1.0, 0.5, 1.0, 0.5, 0.5, 0.5, 0.5, 0.5, 1.0, 0.4688, 1.0, 0.4688, 0.5, 0.4688, 0.5, 0.4688, 1.0, 0.4375, 1.0, 0.4375, 0.5, 0.4375, 0.5, 0.4375, 1.0, 0.4062, 1.0, 0.4062, 0.5, 0.4062, 0.5, 0.4062, 1.0, 0.375, 1.0, 0.375, 0.5, 0.375, 0.5, 0.375, 1.0, 0.3438, 1.0, 0.3438, 0.5, 0.3438, 0.5, 0.3438, 1.0, 0.3125, 1.0, 0.3125, 0.5, 0.3125, 0.5, 0.3125, 1.0, 0.2812, 1.0, 0.2812, 0.5, 0.2812, 0.5, 0.2812, 1.0, 0.25, 1.0, 0.25, 0.5, 0.25, 0.5, 0.25, 1.0, 0.2188, 1.0, 0.2188, 0.5, 0.2188, 0.5, 0.2188, 1.0, 0.1875, 1.0, 0.1875, 0.5, 0.1875, 0.5, 0.1875, 1.0, 0.1562, 1.0, 0.1562, 0.5, 0.1562, 0.5, 0.1562, 1.0, 0.125, 1.0, 0.125, 0.5, 0.125, 0.5, 0.125, 1.0, 0.09375, 1.0, 0.09375, 0.5, 0.09375, 0.5, 0.09375, 1.0, 0.0625, 1.0, 0.0625, 0.5, 0.2968, 0.4854, 0.25, 0.49, 0.2032, 0.4854, 0.1582, 0.4717, 0.1167, 0.4496, 0.08029, 0.4197, 0.05045, 0.3833, 0.02827, 0.3418, 0.01461, 0.2968, 0.01, 0.25, 0.01461, 0.2032, 0.02827, 0.1582, 0.05045, 0.1167, 0.08029, 0.08029, 0.1167, 0.05045, 0.1582, 0.02827, 0.2032, 0.01461, 0.25, 0.01, 0.2968, 0.01461, 0.3418, 0.02827, 0.3833, 0.05045, 0.4197, 0.08029, 0.4496, 0.1167, 0.4717, 0.1582, 0.4854, 0.2032, 0.49, 0.25, 0.4854, 0.2968, 0.4717, 0.3418, 0.4496, 0.3833, 0.4197, 0.4197, 0.3833, 0.4496, 0.3418, 0.4717, 0.0625, 0.5, 0.0625, 1.0, 0.03125, 1.0, 0.03125, 0.5, 0.03125, 0.5, 0.03125, 1.0, 0.0, 1.0, 0.0, 0.5, 0.75, 0.49, 0.7968, 0.4854, 0.8418, 0.4717, 0.8833, 0.4496, 0.9197, 0.4197, 0.9496, 0.3833, 0.9717, 0.3418, 0.9854, 0.2968, 0.99, 0.25, 0.9854, 0.2032, 0.9717, 0.1582, 0.9496, 0.1167, 0.9197, 0.08029, 0.8833, 0.05045, 0.8418, 0.02827, 0.7968, 0.01461, 0.75, 0.01, 0.7032, 0.01461, 0.6582, 0.02827, 0.6167, 0.05045, 0.5803, 0.08029, 0.5504, 0.1167, 0.5283, 0.1582, 0.5146, 0.2032, 0.51, 0.25, 0.5146, 0.2968, 0.5283, 0.3418, 0.5504, 0.3833, 0.5803, 0.4197, 0.6167, 0.4496, 0.6582, 0.4717, 0.7032, 0.4854, 1.0, 0.5, 1.0, 1.0, 0.9688, 1.0, 0.9688, 0.5, 0.9688, 0.5, 0.9688, 1.0, 0.9375, 1.0, 0.9375, 0.5, 0.9375, 0.5, 0.9375, 1.0, 0.9062, 1.0, 0.9062, 0.5, 0.9062, 0.5, 0.9062, 1.0, 0.875, 1.0, 0.875, 0.5, 0.875, 0.5, 0.875, 1.0, 0.8438, 1.0, 0.8438, 0.5, 0.8438, 0.5, 0.8438, 1.0, 0.8125, 1.0, 0.8125, 0.5, 0.8125, 0.5, 0.8125, 1.0, 0.7812, 1.0, 0.7812, 0.5, 0.7812, 0.5, 0.7812, 1.0, 0.75, 1.0, 0.75, 0.5, 0.75, 0.5, 0.75, 1.0, 0.7188, 1.0, 0.7188, 0.5, 0.7188, 0.5, 0.7188, 1.0, 0.6875, 1.0, 0.6875, 0.5, 0.6875, 0.5, 0.6875, 1.0, 0.6562, 1.0, 0.6562, 0.5, 0.6562, 0.5, 0.6562, 1.0, 0.625, 1.0, 0.625, 0.5, 0.625, 0.5, 0.625, 1.0, 0.5938, 1.0, 0.5938, 0.5, 0.5938, 0.5, 0.5938, 1.0, 0.5625, 1.0, 0.5625, 0.5, 0.5625, 0.5, 0.5625, 1.0, 0.5312, 1.0, 0.5312, 0.5, 0.5312, 0.5, 0.5312, 1.0, 0.5, 1.0, 0.5, 0.5, 0.5, 0.5, 0.5, 1.0, 0.4688, 1.0, 0.4688, 0.5, 0.4688, 0.5, 0.4688, 1.0, 0.4375, 1.0, 0.4375, 0.5, 0.4375, 0.5, 0.4375, 1.0, 0.4062, 1.0, 0.4062, 0.5, 0.4062, 0.5, 0.4062, 1.0, 0.375, 1.0, 0.375, 0.5, 0.375, 0.5, 0.375, 1.0, 0.3438, 1.0, 0.3438, 0.5, 0.3438, 0.5, 0.3438, 1.0, 0.3125, 1.0, 0.3125, 0.5, 0.3125, 0.5, 0.3125, 1.0, 0.2812, 1.0, 0.2812, 0.5, 0.2812, 0.5, 0.2812, 1.0, 0.25, 1.0, 0.25, 0.5, 0.25, 0.5, 0.25, 1.0, 0.2188, 1.0, 0.2188, 0.5, 0.2188, 0.5, 0.2188, 1.0, 0.1875, 1.0, 0.1875, 0.5, 0.1875, 0.5, 0.1875, 1.0, 0.1562, 1.0, 0.1562, 0.5, 0.1562, 0.5, 0.1562, 1.0, 0.125, 1.0, 0.125, 0.5, 0.125, 0.5, 0.125, 1.0, 0.09375, 1.0, 0.09375, 0.5, 0.09375, 0.5, 0.09375, 1.0, 0.0625, 1.0, 0.0625, 0.5, 0.2968, 0.4854, 0.25, 0.49, 0.2032, 0.4854, 0.1582, 0.4717, 0.1167, 0.4496, 0.08029, 0.4197, 0.05045, 0.3833, 0.02827, 0.3418, 0.01461, 0.2968, 0.01, 0.25, 0.01461, 0.2032, 0.02827, 0.1582, 0.05045, 0.1167, 0.08029, 0.08029, 0.1167, 0.05045, 0.1582, 0.02827, 0.2032, 0.01461, 0.25, 0.01, 0.2968, 0.01461, 0.3418, 0.02827, 0.3833, 0.05045, 0.4197, 0.08029, 0.4496, 0.1167, 0.4717, 0.1582, 0.4854, 0.2032, 0.49, 0.25, 0.4854, 0.2968, 0.4717, 0.3418, 0.4496, 0.3833, 0.4197, 0.4197, 0.3833, 0.4496, 0.3418, 0.4717, 0.0625, 0.5, 0.0625, 1.0, 0.03125, 1.0, 0.03125, 0.5, 0.03125, 0.5, 0.03125, 1.0, 0.0, 1.0, 0.0, 0.5, 0.75, 0.49, 0.7968, 0.4854, 0.8418, 0.4717, 0.8833, 0.4496, 0.9197, 0.4197, 0.9496, 0.3833, 0.9717, 0.3418, 0.9854, 0.2968, 0.99, 0.25, 0.9854, 0.2032, 0.9717, 0.1582, 0.9496, 0.1167, 0.9197, 0.08029, 0.8833, 0.05045, 0.8418, 0.02827, 0.7968, 0.01461, 0.75, 0.01, 0.7032, 0.01461, 0.6582, 0.02827, 0.6167, 0.05045, 0.5803, 0.08029, 0.5504, 0.1167, 0.5283, 0.1582, 0.5146, 0.2032, 0.51, 0.25, 0.5146, 0.2968, 0.5283, 0.3418, 0.5504, 0.3833, 0.5803, 0.4197, 0.6167, 0.4496, 0.6582, 0.4717, 0.7032, 0.4854])
me_cylinder_003.update()
me_plane = bpy.data.meshes.new('Plane')
me_plane.from_pydata([(-1.0, -1.0, 0.0), (1.0, -1.0, 0.0), (-1.0, 1.0, 0.0), (1.0, 1.0, 0.0), (0.9998, -0.9968, -0.008113), (-1.187, -0.7141, -0.008113), (0.9998, -0.9968, 0.9771), (-1.187, -0.7141, 0.9771), (0.9998, -1.279, -0.008113), (-1.08, -1.06, -0.008113), (0.9998, -1.279, 0.9771), (-1.08, -1.06, 0.9771), (-0.7496, -0.7141, -0.008113), (-0.7496, -0.7141, 0.9771), (-0.7317, -1.233, 0.9771), (-0.7317, -1.233, -0.008113), (-1.187, 0.6992, -0.008113), (-1.187, 0.6992, 0.9771), (-0.7496, 0.6992, -0.008113), (-0.7496, 0.6992, 0.9771), (-1.02, 0.9876, -0.008113), (-1.02, 0.9876, 0.9771), (-0.7347, 1.207, -0.008113), (-0.7347, 1.207, 0.9771), (0.9998, 0.9819, -0.008113), (0.9998, 0.9819, 0.9771), (0.9998, 1.265, -0.008113), (0.9998, 1.265, 0.9771), (-1.187, -0.007464, -0.008113), (-0.9683, -0.007464, -0.008113), (-0.9683, -0.007464, 0.9771), (-1.187, -0.007464, 0.9771), (0.1251, -0.9968, 0.9771), (0.1251, -1.279, 0.9771), (0.1251, -1.279, -0.008113), (0.1251, -0.9968, -0.008113), (0.1251, 0.9819, -0.008113), (0.1251, 0.9819, 0.9771), (0.1251, 1.265, -0.008113), (0.1251, 1.265, 0.9771), (-0.3985, -0.9363, -0.008113), (-0.3985, -0.9363, 0.9771), (-0.3985, -1.279, 0.9771), (-0.3985, -1.279, -0.008113), (-0.4312, 0.9329, 0.9771), (-0.4282, 1.265, 0.9771), (-0.4312, 0.9329, -0.008113), (-0.4282, 1.265, -0.008113), (0.1251, -0.9968, 1.47), (0.9998, -0.9968, 1.47), (0.9998, -1.279, 1.47), (-1.187, -0.7141, 1.47), (-1.08, -1.06, 1.47), (0.1251, -1.279, 1.47), (-0.7496, -0.7141, 1.47), (-0.7317, -1.233, 1.47), (-1.187, 0.6992, 1.47), (-0.7496, 0.6992, 1.47), (-0.9683, -0.007464, 1.47), (-1.187, -0.007464, 1.47), (-1.02, 0.9876, 1.47), (-0.7347, 1.207, 1.47), (0.9998, 1.265, 1.47), (0.9998, 0.9819, 1.47), (-0.4312, 0.9329, 1.47), (-0.4282, 1.265, 1.47), (-0.3985, -0.9363, 1.47), (-0.3985, -1.279, 1.47), (0.1251, 0.9819, 1.47), (0.1251, 1.265, 1.47), (0.9998, -0.9968, 0.3137), (-1.187, -0.7141, 0.3137), (0.9998, -1.279, 0.3137), (-1.08, -1.06, 0.3137), (-0.7317, -1.233, 0.3137), (-0.7496, -0.7141, 0.3137), (-1.187, 0.6992, 0.3137), (-0.7496, 0.6992, 0.3137), (-1.02, 0.9876, 0.3137), (-0.7347, 1.207, 0.3137), (0.9998, 0.9819, 0.3137), (0.9998, 1.265, 0.3137), (-1.187, -0.007464, 0.3137), (-0.9683, -0.007464, 0.3137), (0.1251, -0.9968, 0.3137), (0.1251, -1.279, 0.3137), (0.1251, 1.265, 0.3137), (0.1251, 0.9819, 0.3137), (-0.3985, -0.9363, 0.3137), (-0.3985, -1.279, 0.3137), (-0.4312, 0.9329, 0.3137), (-0.4282, 1.265, 0.3137)], [], [(0, 1, 3, 2), (29, 28, 16, 18), (25, 27, 62, 63), (74, 73, 9, 15), (15, 9, 5, 12), (70, 72, 8, 4), (73, 71, 5, 9), (43, 15, 12, 40), (89, 74, 15, 43), (44, 37, 68, 64), (88, 75, 13, 41), (87, 36, 24, 80), (83, 29, 18, 77), (82, 31, 17, 76), (37, 25, 63, 68), (79, 78, 21, 23), (76, 17, 21, 78), (30, 19, 57, 58), (18, 16, 20, 22), (80, 24, 26, 81), (36, 38, 26, 24), (42, 33, 53, 67), (86, 39, 27, 81), (23, 21, 60, 61), (71, 7, 31, 82), (75, 12, 29, 83), (12, 5, 28, 29), (70, 84, 32, 6), (32, 41, 66, 48), (72, 85, 34, 8), (8, 34, 35, 4), (91, 45, 39, 86), (11, 14, 55, 52), (46, 47, 38, 36), (90, 46, 36, 87), (84, 88, 41, 32), (45, 23, 61, 65), (85, 89, 43, 34), (34, 43, 40, 35), (77, 18, 46, 90), (18, 22, 47, 46), (33, 10, 50, 53), (79, 23, 45, 91), (54, 51, 52, 55), (66, 54, 55, 67), (59, 58, 57, 56), (56, 57, 61, 60), (69, 68, 63, 62), (51, 54, 58, 59), (49, 48, 53, 50), (65, 64, 68, 69), (48, 66, 67, 53), (61, 57, 64, 65), (41, 13, 54, 66), (31, 7, 51, 59), (39, 45, 65, 69), (6, 32, 48, 49), (14, 42, 67, 55), (27, 39, 69, 62), (13, 30, 58, 54), (10, 6, 49, 50), (19, 44, 64, 57), (21, 17, 56, 60), (17, 31, 59, 56), (7, 11, 52, 51), (22, 79, 91, 47), (19, 77, 90, 44), (33, 42, 89, 85), (35, 40, 88, 84), (44, 90, 87, 37), (47, 91, 86, 38), (10, 33, 85, 72), (4, 35, 84, 70), (13, 75, 83, 30), (5, 71, 82, 28), (38, 86, 81, 26), (25, 80, 81, 27), (16, 76, 78, 20), (22, 20, 78, 79), (28, 82, 76, 16), (30, 83, 77, 19), (37, 87, 80, 25), (40, 12, 75, 88), (42, 14, 74, 89), (11, 7, 71, 73), (6, 10, 72, 70), (14, 11, 73, 74)])
_uv = me_plane.uv_layers.new(name='UVMap')
_uv.uv.foreach_set('vector', [0.0, 0.0, 1.0, 0.0, 1.0, 1.0, 0.0, 1.0, 0.575, 1.0, 0.625, 1.0, 0.625, 1.0, 0.575, 1.0, 0.575, 0.25, 0.575, 0.25, 0.575, 0.25, 0.575, 0.25, 0.575, 0.6683, 0.625, 0.6683, 0.625, 0.75, 0.575, 0.75, 0.575, 0.75, 0.625, 0.75, 0.625, 1.0, 0.575, 1.0, 0.125, 0.6683, 0.375, 0.6683, 0.375, 0.75, 0.125, 0.75, 0.625, 0.6683, 0.875, 0.6683, 0.875, 0.75, 0.625, 0.75, 0.525, 0.75, 0.575, 0.75, 0.575, 1.0, 0.525, 1.0, 0.525, 0.6683, 0.575, 0.6683, 0.575, 0.75, 0.525, 0.75, 0.575, 0.25, 0.575, 0.25, 0.575, 0.25, 0.575, 0.25, 0.525, 0.08166, 0.575, 0.08166, 0.575, 0.25, 0.525, 0.25, 0.575, 0.08166, 0.575, 0.0, 0.575, 0.0, 0.575, 0.08166, 0.575, 0.08166, 0.575, 0.0, 0.575, 0.0, 0.575, 0.08166, 0.875, 0.6683, 0.875, 0.5, 0.875, 0.5, 0.875, 0.6683, 0.575, 0.25, 0.575, 0.25, 0.575, 0.25, 0.575, 0.25, 0.575, 0.08166, 0.625, 0.08166, 0.625, 0.25, 0.575, 0.25, 0.875, 0.6683, 0.875, 0.5, 0.875, 0.5, 0.875, 0.6683, 0.575, 0.25, 0.575, 0.25, 0.575, 0.25, 0.575, 0.25, 0.575, 1.0, 0.625, 1.0, 0.625, 1.0, 0.575, 1.0, 0.575, 0.08166, 0.575, 0.0, 0.575, 0.0, 0.575, 0.08166, 0.575, 1.0, 0.575, 1.0, 0.575, 1.0, 0.575, 1.0, 0.525, 0.5, 0.475, 0.5, 0.475, 0.5, 0.525, 0.5, 0.575, 0.08166, 0.575, 0.25, 0.575, 0.25, 0.575, 0.08166, 0.575, 0.25, 0.625, 0.25, 0.625, 0.25, 0.575, 0.25, 0.875, 0.6683, 0.875, 0.5, 0.875, 0.5, 0.875, 0.6683, 0.575, 0.08166, 0.575, 0.0, 0.575, 0.0, 0.575, 0.08166, 0.575, 1.0, 0.625, 1.0, 0.625, 1.0, 0.575, 1.0, 0.375, 0.08166, 0.475, 0.08166, 0.475, 0.25, 0.375, 0.25, 0.475, 0.25, 0.525, 0.25, 0.525, 0.25, 0.475, 0.25, 0.375, 0.6683, 0.475, 0.6683, 0.475, 0.75, 0.375, 0.75, 0.375, 0.75, 0.475, 0.75, 0.475, 1.0, 0.375, 1.0, 0.575, 0.08166, 0.575, 0.25, 0.575, 0.25, 0.575, 0.08166, 0.625, 0.5, 0.575, 0.5, 0.575, 0.5, 0.625, 0.5, 0.575, 1.0, 0.575, 1.0, 0.575, 1.0, 0.575, 1.0, 0.575, 0.08166, 0.575, 0.0, 0.575, 0.0, 0.575, 0.08166, 0.475, 0.08166, 0.525, 0.08166, 0.525, 0.25, 0.475, 0.25, 0.575, 0.25, 0.575, 0.25, 0.575, 0.25, 0.575, 0.25, 0.475, 0.6683, 0.525, 0.6683, 0.525, 0.75, 0.475, 0.75, 0.475, 0.75, 0.525, 0.75, 0.525, 1.0, 0.475, 1.0, 0.575, 0.08166, 0.575, 0.0, 0.575, 0.0, 0.575, 0.08166, 0.575, 1.0, 0.575, 1.0, 0.575, 1.0, 0.575, 1.0, 0.475, 0.5, 0.375, 0.5, 0.375, 0.5, 0.475, 0.5, 0.575, 0.08166, 0.575, 0.25, 0.575, 0.25, 0.575, 0.08166, 0.575, 0.25, 0.625, 0.25, 0.625, 0.5, 0.575, 0.5, 0.525, 0.25, 0.575, 0.25, 0.575, 0.5, 0.525, 0.5, 0.625, 0.25, 0.575, 0.25, 0.575, 0.25, 0.625, 0.25, 0.625, 0.25, 0.575, 0.25, 0.575, 0.25, 0.625, 0.25, 0.575, 0.25, 0.575, 0.25, 0.575, 0.25, 0.575, 0.25, 0.625, 0.25, 0.575, 0.25, 0.575, 0.25, 0.625, 0.25, 0.375, 0.25, 0.475, 0.25, 0.475, 0.5, 0.375, 0.5, 0.575, 0.25, 0.575, 0.25, 0.575, 0.25, 0.575, 0.25, 0.475, 0.25, 0.525, 0.25, 0.525, 0.5, 0.475, 0.5, 0.575, 0.25, 0.575, 0.25, 0.575, 0.25, 0.575, 0.25, 0.525, 0.25, 0.575, 0.25, 0.575, 0.25, 0.525, 0.25, 0.875, 0.5, 0.875, 0.5, 0.875, 0.5, 0.875, 0.5, 0.575, 0.25, 0.575, 0.25, 0.575, 0.25, 0.575, 0.25, 0.375, 0.25, 0.475, 0.25, 0.475, 0.25, 0.375, 0.25, 0.575, 0.5, 0.525, 0.5, 0.525, 0.5, 0.575, 0.5, 0.575, 0.25, 0.575, 0.25, 0.575, 0.25, 0.575, 0.25, 0.575, 0.25, 0.575, 0.25, 0.575, 0.25, 0.575, 0.25, 0.375, 0.5, 0.125, 0.5, 0.125, 0.5, 0.375, 0.5, 0.575, 0.25, 0.575, 0.25, 0.575, 0.25, 0.575, 0.25, 0.875, 0.5, 0.875, 0.5, 0.875, 0.5, 0.875, 0.5, 0.875, 0.5, 0.875, 0.5, 0.875, 0.5, 0.875, 0.5, 0.875, 0.5, 0.625, 0.5, 0.625, 0.5, 0.875, 0.5, 0.575, 0.0, 0.575, 0.08166, 0.575, 0.08166, 0.575, 0.0, 0.575, 0.25, 0.575, 0.08166, 0.575, 0.08166, 0.575, 0.25, 0.475, 0.5, 0.525, 0.5, 0.525, 0.6683, 0.475, 0.6683, 0.475, 0.0, 0.525, 0.0, 0.525, 0.08166, 0.475, 0.08166, 0.575, 0.25, 0.575, 0.08166, 0.575, 0.08166, 0.575, 0.25, 0.575, 0.0, 0.575, 0.08166, 0.575, 0.08166, 0.575, 0.0, 0.375, 0.5, 0.475, 0.5, 0.475, 0.6683, 0.375, 0.6683, 0.375, 0.0, 0.475, 0.0, 0.475, 0.08166, 0.375, 0.08166, 0.575, 0.25, 0.575, 0.08166, 0.575, 0.08166, 0.575, 0.25, 0.875, 0.75, 0.875, 0.6683, 0.875, 0.6683, 0.875, 0.75, 0.575, 0.0, 0.575, 0.08166, 0.575, 0.08166, 0.575, 0.0, 0.575, 0.25, 0.575, 0.08166, 0.575, 0.08166, 0.575, 0.25, 0.875, 0.75, 0.875, 0.6683, 0.875, 0.6683, 0.875, 0.75, 0.575, 0.0, 0.625, 0.0, 0.625, 0.08166, 0.575, 0.08166, 0.875, 0.75, 0.875, 0.6683, 0.875, 0.6683, 0.875, 0.75, 0.575, 0.25, 0.575, 0.08166, 0.575, 0.08166, 0.575, 0.25, 0.575, 0.25, 0.575, 0.08166, 0.575, 0.08166, 0.575, 0.25, 0.525, 0.0, 0.575, 0.0, 0.575, 0.08166, 0.525, 0.08166, 0.525, 0.5, 0.575, 0.5, 0.575, 0.6683, 0.525, 0.6683, 0.625, 0.5, 0.875, 0.5, 0.875, 0.6683, 0.625, 0.6683, 0.125, 0.5, 0.375, 0.5, 0.375, 0.6683, 0.125, 0.6683, 0.575, 0.5, 0.625, 0.5, 0.625, 0.6683, 0.575, 0.6683])
me_plane.update()

# ---- objects
ob_rockleft = bpy.data.objects.new('RockLeft', me_cube_001)
ob_rockright = bpy.data.objects.new('RockRight', me_cube_004)
ob_cylinder_001 = bpy.data.objects.new('Cylinder.001', me_cylinder_003)
ob_plane = bpy.data.objects.new('Plane', me_plane)

# ---- transforms, parenting, visibility, modifiers, constraints
ob_rockleft.location = (5.0, 0.0, 0.0)
ob_rockright.location = (-4.033, 0.0, 0.0)
ob_rockright.rotation_euler = (0.0, -0.0, -3.142)
ob_cylinder_001.location = (1.998, 0.4536, 3.159)
ob_cylinder_001.scale = (0.1067, 0.1067, 4.169)
ob_plane.location = (0.4736, -0.9835, 3.572)
ob_plane.rotation_euler = (-1.571, 1.571, 0.0)
ob_plane.scale = (4.573, 3.538, 2.03)

# ---- collection membership
col_collection.objects.link(ob_rockleft)
col_collection.objects.link(ob_rockright)
col_collection.objects.link(ob_cylinder_001)
col_collection.objects.link(ob_plane)

# ---- scene / render settings (as saved in the file)
scene.frame_start = 1; scene.frame_end = 250; scene.frame_set(1)
scene.render.engine = 'BLENDER_EEVEE_NEXT'
scene.cycles.sampling_pattern = 'TABULATED_SOBOL'
bpy.context.view_layer.update()

# ---- added for rendering (the .blend has no active camera and no usable light): camera, sun
cam_auto = bpy.data.cameras.new('AutoCamera')
cam_auto.lens = 50.0
cam_auto.sensor_width = 36.0
cam_auto.clip_end = 1000.0
ob_auto_camera = bpy.data.objects.new('AutoCamera', cam_auto)
scene.collection.objects.link(ob_auto_camera)
ob_auto_camera.location = (25.6097, -29.6512, 24.0958)
ob_auto_camera.rotation_euler = (1.09748, -7.21219e-08, 0.694738)
scene.camera = ob_auto_camera
light_auto_sun = bpy.data.lights.new('AutoSun', 'SUN')
light_auto_sun.energy = 3.0
light_auto_sun.angle = 0.0523599
ob_auto_sun = bpy.data.objects.new('AutoSun', light_auto_sun)
scene.collection.objects.link(ob_auto_sun)
ob_auto_sun.rotation_euler = (0.872665, 0.174533, 0.523599)
bpy.context.view_layer.update()
